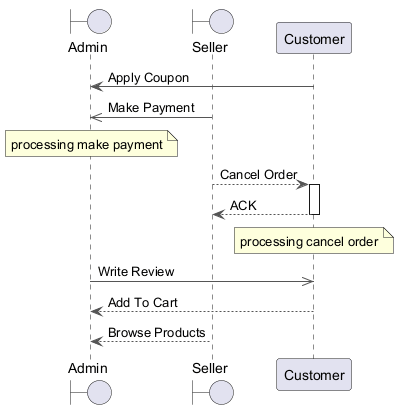

The diagram above was rendered by PlantUML. Its source (embedded in the PNG):
@startuml
skinparam backgroundColor #FFFFFF
skinparam classBackgroundColor #E8F4FA
skinparam classBorderColor #2C7DA0
skinparam ArrowColor #555555
boundary "Admin" as A
boundary "Seller" as S
participant "Customer" as C
C -> A : Apply Coupon
S ->> A : Make Payment
note over A : processing make payment
S --> C : Cancel Order
activate C
C --> S : ACK
deactivate C
note over C : processing cancel order
A ->> C : Write Review
C --> A : Add To Cart
S --> A : Browse Products
@enduml